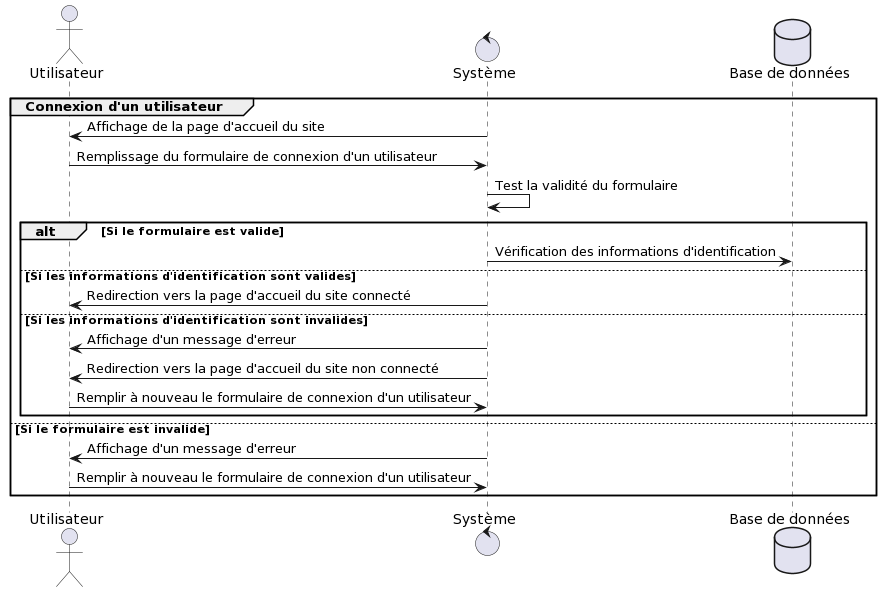

The diagram above was rendered by PlantUML. Its source (embedded in the PNG):
@startuml
actor Utilisateur
control Système
database "Base de données"

group Connexion d'un utilisateur

  Système -> Utilisateur : Affichage de la page d'accueil du site
  Utilisateur -> Système : Remplissage du formulaire de connexion d'un utilisateur
  Système -> Système : Test la validité du formulaire

  alt Si le formulaire est valide
    Système -> "Base de données" : Vérification des informations d'identification

    else Si les informations d'identification sont valides
    Système -> Utilisateur : Redirection vers la page d'accueil du site connecté

    else Si les informations d'identification sont invalides
    Système -> Utilisateur : Affichage d'un message d'erreur
    Système -> Utilisateur : Redirection vers la page d'accueil du site non connecté
    Utilisateur -> Système : Remplir à nouveau le formulaire de connexion d'un utilisateur
  end

  else Si le formulaire est invalide
    Système -> Utilisateur : Affichage d'un message d'erreur
    Utilisateur -> Système : Remplir à nouveau le formulaire de connexion d'un utilisateur


end
@enduml